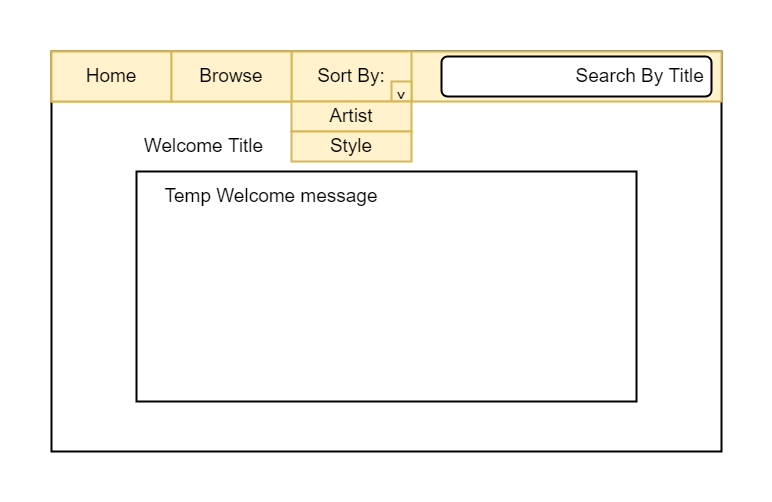

The diagram above was exported from draw.io. Its source (the exported page's mxGraphModel, read from the mxfile embedded in the PNG):
<mxGraphModel dx="1247" dy="625" grid="1" gridSize="10" guides="1" tooltips="1" connect="1" arrows="1" fold="1" page="1" pageScale="1" pageWidth="850" pageHeight="1100" math="0" shadow="0">
  <root>
    <mxCell id="0" />
    <mxCell id="1" parent="0" />
    <mxCell id="KKpMNeoGjRT_tBa521A6-1" value="" style="rounded=0;whiteSpace=wrap;html=1;strokeWidth=2;" vertex="1" parent="1">
      <mxGeometry x="90" y="80" width="670" height="400" as="geometry" />
    </mxCell>
    <mxCell id="KKpMNeoGjRT_tBa521A6-2" value="" style="rounded=0;whiteSpace=wrap;html=1;strokeWidth=2;fillColor=#fff2cc;strokeColor=#d6b656;" vertex="1" parent="1">
      <mxGeometry x="90" y="80" width="670" height="50" as="geometry" />
    </mxCell>
    <mxCell id="KKpMNeoGjRT_tBa521A6-3" value="Home" style="rounded=0;whiteSpace=wrap;html=1;strokeWidth=2;fontSize=19;fillColor=#fff2cc;strokeColor=#d6b656;" vertex="1" parent="1">
      <mxGeometry x="90" y="80" width="120" height="50" as="geometry" />
    </mxCell>
    <mxCell id="KKpMNeoGjRT_tBa521A6-4" value="Sort By:" style="rounded=0;whiteSpace=wrap;html=1;strokeWidth=2;fontSize=19;fillColor=#fff2cc;strokeColor=#d6b656;" vertex="1" parent="1">
      <mxGeometry x="330" y="80" width="120" height="50" as="geometry" />
    </mxCell>
    <mxCell id="KKpMNeoGjRT_tBa521A6-5" value="Browse" style="rounded=0;whiteSpace=wrap;html=1;strokeWidth=2;fontSize=19;fillColor=#fff2cc;strokeColor=#d6b656;" vertex="1" parent="1">
      <mxGeometry x="210" y="80" width="120" height="50" as="geometry" />
    </mxCell>
    <mxCell id="KKpMNeoGjRT_tBa521A6-6" value="^" style="rounded=0;whiteSpace=wrap;html=1;fontSize=19;strokeWidth=2;rotation=-180;fillColor=#fff2cc;strokeColor=#d6b656;" vertex="1" parent="1">
      <mxGeometry x="430" y="110" width="20" height="20" as="geometry" />
    </mxCell>
    <mxCell id="KKpMNeoGjRT_tBa521A6-7" value="&lt;div style=&quot;&quot;&gt;&lt;span style=&quot;background-color: initial;&quot;&gt;Search By Title&amp;nbsp;&lt;/span&gt;&lt;/div&gt;" style="rounded=1;whiteSpace=wrap;html=1;fontSize=19;strokeWidth=2;align=right;" vertex="1" parent="1">
      <mxGeometry x="480" y="85" width="270" height="40" as="geometry" />
    </mxCell>
    <mxCell id="KKpMNeoGjRT_tBa521A6-8" value="" style="rounded=0;whiteSpace=wrap;html=1;fontSize=19;strokeWidth=2;" vertex="1" parent="1">
      <mxGeometry x="175" y="200" width="500" height="230" as="geometry" />
    </mxCell>
    <mxCell id="KKpMNeoGjRT_tBa521A6-9" value="Welcome Title" style="text;html=1;strokeColor=none;fillColor=none;align=center;verticalAlign=middle;whiteSpace=wrap;rounded=0;fontSize=19;" vertex="1" parent="1">
      <mxGeometry x="175" y="160" width="135" height="30" as="geometry" />
    </mxCell>
    <mxCell id="KKpMNeoGjRT_tBa521A6-10" value="Temp Welcome message" style="text;html=1;strokeColor=none;fillColor=none;align=center;verticalAlign=middle;whiteSpace=wrap;rounded=0;fontSize=19;" vertex="1" parent="1">
      <mxGeometry x="180" y="210" width="260" height="30" as="geometry" />
    </mxCell>
    <mxCell id="KKpMNeoGjRT_tBa521A6-12" value="Artist" style="rounded=0;whiteSpace=wrap;html=1;fontSize=19;strokeWidth=2;fillColor=#fff2cc;strokeColor=#d6b656;" vertex="1" parent="1">
      <mxGeometry x="330" y="130" width="120" height="30" as="geometry" />
    </mxCell>
    <mxCell id="KKpMNeoGjRT_tBa521A6-14" value="Style" style="rounded=0;whiteSpace=wrap;html=1;fontSize=19;strokeWidth=2;fillColor=#fff2cc;strokeColor=#d6b656;" vertex="1" parent="1">
      <mxGeometry x="330" y="160" width="120" height="30" as="geometry" />
    </mxCell>
  </root>
</mxGraphModel>